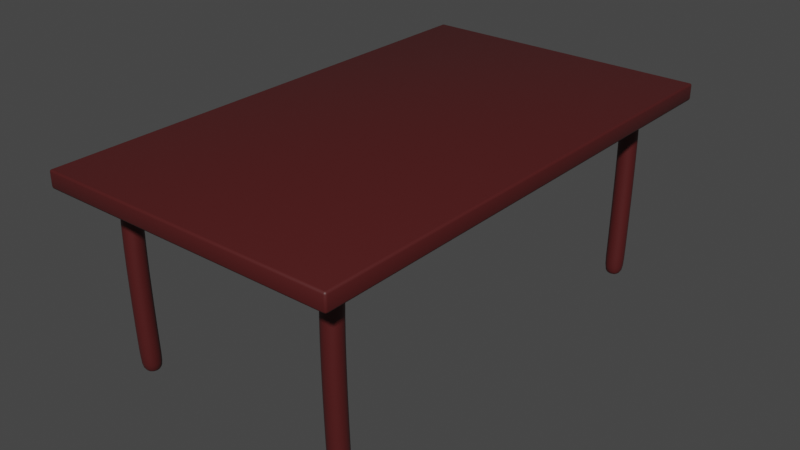 # Source: table.blend  (saved by Blender 2.93.21; exported with 4.5.12 LTS)
import bpy
from mathutils import Matrix  # noqa: F401  (used for matrix-valued properties, if any)

bpy.ops.wm.read_factory_settings(use_empty=True)
scene = bpy.context.scene
scene.name = 'Scene'

# ---- collections
col_collection = bpy.data.collections.new('Collection'); scene.collection.children.link(col_collection)

# ---- materials (node trees are filled in below, after node groups)
mat_material_001 = bpy.data.materials.new('Material.001')
mat_material_001.use_transparent_shadow = False

# ---- material node trees
mat_material_001.use_nodes = True; mat_material_001.node_tree.nodes.clear()
_N = mat_material_001.node_tree.nodes; _L = mat_material_001.node_tree.links
n0 = _N.new('ShaderNodeBsdfPrincipled'); n0.name = 'Principled BSDF'; n0.location = (10, 300)
n0.distribution = 'GGX'
n0.subsurface_method = 'BURLEY'
n0.inputs[0].default_value = (0.07426, 0.009534, 0.009534, 1.0)
n0.inputs[3].default_value = 1.45
n0.inputs[27].default_value = (0.0, 0.0, 0.0, 1.0)
n0.inputs[28].default_value = 1.0
n1 = _N.new('ShaderNodeOutputMaterial'); n1.name = 'Material Output'; n1.location = (300, 300)
_L.new(n0.outputs[0], n1.inputs[0])
n1.is_active_output = True

# ---- world
world_world = bpy.data.worlds.new('World'); scene.world = world_world
world_world.use_nodes = True; world_world.node_tree.nodes.clear()
_N = world_world.node_tree.nodes; _L = world_world.node_tree.links
n0 = _N.new('ShaderNodeOutputWorld'); n0.name = 'World Output'; n0.location = (300, 300)
n1 = _N.new('ShaderNodeBackground'); n1.name = 'Background'; n1.location = (10, 300)
n1.inputs[0].default_value = (0.05088, 0.05088, 0.05088, 1.0)
_L.new(n1.outputs[0], n0.inputs[0])
n0.is_active_output = True
world_world.color = (0.05088, 0.05088, 0.05088)
world_world.use_sun_shadow = False
world_world.sun_shadow_jitter_overblur = 0.0

# ---- meshes
me_cube_001 = bpy.data.meshes.new('Cube.001')
me_cube_001.from_pydata([(-0.6893, -1.17, -0.039), (-0.6893, -1.17, 0.039), (-0.6893, 1.17, -0.039), (-0.6893, 1.17, 0.039), (0.6893, -1.17, -0.039), (0.6893, -1.17, 0.039), (0.6893, 1.17, -0.039), (0.6893, 1.17, 0.039)], [], [(0, 1, 3, 2), (2, 3, 7, 6), (6, 7, 5, 4), (4, 5, 1, 0), (2, 6, 4, 0), (7, 3, 1, 5)])
me_cube_001.polygons.foreach_set('use_smooth', [True] * 6)
_uv = me_cube_001.uv_layers.new(name='UVMap')
_uv.uv.foreach_set('vector', [0.375, 0.0, 0.625, 0.0, 0.625, 0.25, 0.375, 0.25, 0.375, 0.25, 0.625, 0.25, 0.625, 0.5, 0.375, 0.5, 0.375, 0.5, 0.625, 0.5, 0.625, 0.75, 0.375, 0.75, 0.375, 0.75, 0.625, 0.75, 0.625, 1.0, 0.375, 1.0, 0.125, 0.5, 0.375, 0.5, 0.375, 0.75, 0.125, 0.75, 0.625, 0.5, 0.875, 0.5, 0.875, 0.75, 0.625, 0.75])
me_cube_001.materials.append(mat_material_001)
me_cube_001.use_remesh_fix_poles = True
me_cube_001.use_remesh_preserve_attributes = False
me_cube_001.update()
me_cube_002 = bpy.data.meshes.new('Cube.002')
me_cube_002.from_pydata([(0.5598, -0.8984, 1.465), (0.5598, -0.8984, 0.5692), (0.5598, -0.9893, 1.465), (0.5598, -0.9893, 0.5692), (0.4689, -0.8984, 1.465), (0.4689, -0.8984, 0.5692), (0.4689, -0.9893, 1.465), (0.4689, -0.9893, 0.5692), (0.5598, -0.9224, 1.197), (0.5598, -1.013, 1.197), (0.4689, -1.013, 1.197), (0.4689, -0.9224, 1.197), (0.5598, -0.997, 1.467), (0.4689, -0.997, 1.467), (0.4689, -0.9061, 1.467), (0.5598, -0.9061, 1.467), (0.5598, -0.9057, 0.6474), (0.5598, -0.9966, 0.6474), (0.4689, -0.9966, 0.6474), (0.4689, -0.9057, 0.6474)], [], [(16, 1, 3, 17), (17, 3, 7, 18), (18, 7, 5, 19), (19, 5, 1, 16), (2, 6, 4, 0), (7, 3, 1, 5), (14, 11, 8, 15), (13, 10, 11, 14), (12, 9, 10, 13), (15, 8, 9, 12), (0, 15, 12, 2), (2, 12, 13, 6), (6, 13, 14, 4), (4, 14, 15, 0), (11, 19, 16, 8), (10, 18, 19, 11), (9, 17, 18, 10), (8, 16, 17, 9)])
me_cube_002.polygons.foreach_set('use_smooth', [True] * 18)
_uv = me_cube_002.uv_layers.new(name='UVMap')
_uv.uv.foreach_set('vector', [0.6094, 0.0, 0.625, 0.0, 0.625, 0.25, 0.6094, 0.25, 0.6094, 0.25, 0.625, 0.25, 0.625, 0.5, 0.6094, 0.5, 0.6094, 0.5, 0.625, 0.5, 0.625, 0.75, 0.6094, 0.75, 0.6094, 0.75, 0.625, 0.75, 0.625, 1.0, 0.6094, 1.0, 0.125, 0.5, 0.375, 0.5, 0.375, 0.75, 0.125, 0.75, 0.625, 0.5, 0.875, 0.5, 0.875, 0.75, 0.625, 0.75, 0.3915, 0.75, 0.5, 0.75, 0.5, 1.0, 0.3915, 1.0, 0.3915, 0.5, 0.5, 0.5, 0.5, 0.75, 0.3915, 0.75, 0.3915, 0.25, 0.5, 0.25, 0.5, 0.5, 0.3915, 0.5, 0.3915, 0.0, 0.5, 0.0, 0.5, 0.25, 0.3915, 0.25, 0.375, 0.0, 0.3915, 0.0, 0.3915, 0.25, 0.375, 0.25, 0.375, 0.25, 0.3915, 0.25, 0.3915, 0.5, 0.375, 0.5, 0.375, 0.5, 0.3915, 0.5, 0.3915, 0.75, 0.375, 0.75, 0.375, 0.75, 0.3915, 0.75, 0.3915, 1.0, 0.375, 1.0, 0.5, 0.75, 0.6094, 0.75, 0.6094, 1.0, 0.5, 1.0, 0.5, 0.5, 0.6094, 0.5, 0.6094, 0.75, 0.5, 0.75, 0.5, 0.25, 0.6094, 0.25, 0.6094, 0.5, 0.5, 0.5, 0.5, 0.0, 0.6094, 0.0, 0.6094, 0.25, 0.5, 0.25])
me_cube_002.materials.append(mat_material_001)
me_cube_002.use_remesh_fix_poles = True
me_cube_002.use_remesh_preserve_attributes = False
me_cube_002.update()

# ---- objects
ob_cube = bpy.data.objects.new('Cube', me_cube_001)
ob_cube_001 = bpy.data.objects.new('Cube.001', me_cube_002)

# ---- transforms, parenting, visibility, modifiers, constraints
ob_cube.location = (0.0, 0.0, 0.0)
_m = ob_cube.modifiers.new('Bevel', 'BEVEL')
_m.width = 0.01
_m.width_pct = 0.01
_m.segments = 2
ob_cube_001.location = (0.0, 0.0, -1.454)
_m = ob_cube_001.modifiers.new('Mirror', 'MIRROR')
_m.use_axis = (True, True, False)
_m = ob_cube_001.modifiers.new('Subdivision', 'SUBSURF')

# ---- collection membership
col_collection.objects.link(ob_cube)
col_collection.objects.link(ob_cube_001)

# ---- scene / render settings (as saved in the file)
scene.frame_start = 1; scene.frame_end = 250; scene.frame_set(1)
scene.render.engine = 'BLENDER_EEVEE_NEXT'
scene.cycles.use_denoising = False
scene.cycles.samples = 128
scene.cycles.sampling_pattern = 'TABULATED_SOBOL'
scene.cycles.use_adaptive_sampling = False
scene.cycles.use_light_tree = False
scene.view_settings.view_transform = 'Filmic'
bpy.context.view_layer.update()

# ---- added for rendering (the .blend has no active camera and no usable light): camera, sun
cam_auto = bpy.data.cameras.new('AutoCamera')
cam_auto.lens = 50.0
cam_auto.sensor_width = 36.0
cam_auto.clip_end = 1000.0
ob_auto_camera = bpy.data.objects.new('AutoCamera', cam_auto)
scene.collection.objects.link(ob_auto_camera)
ob_auto_camera.location = (2.65383, -3.18459, 1.69992)
ob_auto_camera.rotation_euler = (1.09748, -7.21219e-08, 0.694738)
scene.camera = ob_auto_camera
light_auto_sun = bpy.data.lights.new('AutoSun', 'SUN')
light_auto_sun.energy = 3.0
light_auto_sun.angle = 0.0523599
ob_auto_sun = bpy.data.objects.new('AutoSun', light_auto_sun)
scene.collection.objects.link(ob_auto_sun)
ob_auto_sun.rotation_euler = (0.872665, 0.174533, 0.523599)
bpy.context.view_layer.update()
